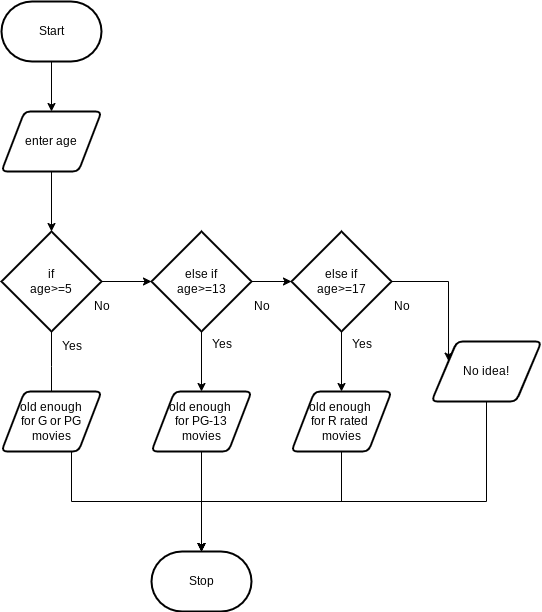

The diagram above was exported from draw.io. Its source (the exported page's mxGraphModel, read from the mxfile embedded in the PNG):
<mxGraphModel dx="1086" dy="706" grid="1" gridSize="10" guides="1" tooltips="1" connect="1" arrows="1" fold="1" page="1" pageScale="1" pageWidth="850" pageHeight="1100" math="0" shadow="0">
  <root>
    <mxCell id="0" />
    <mxCell id="1" parent="0" />
    <mxCell id="4" style="edgeStyle=orthogonalEdgeStyle;html=1;rounded=0;" parent="1" source="5" edge="1">
      <mxGeometry relative="1" as="geometry">
        <mxPoint x="300" y="420" as="targetPoint" />
      </mxGeometry>
    </mxCell>
    <mxCell id="2" value="Start" style="strokeWidth=2;html=1;shape=mxgraph.flowchart.terminator;whiteSpace=wrap;" parent="1" vertex="1">
      <mxGeometry x="250" y="20" width="100" height="60" as="geometry" />
    </mxCell>
    <mxCell id="6" value="" style="edgeStyle=orthogonalEdgeStyle;html=1;rounded=0;" edge="1" parent="1" source="7" target="5">
      <mxGeometry relative="1" as="geometry">
        <mxPoint x="430" y="80" as="sourcePoint" />
        <mxPoint x="430" y="650" as="targetPoint" />
      </mxGeometry>
    </mxCell>
    <mxCell id="10" value="" style="edgeStyle=orthogonalEdgeStyle;html=1;rounded=0;curved=0;" edge="1" parent="1" source="5" target="9">
      <mxGeometry relative="1" as="geometry" />
    </mxCell>
    <mxCell id="5" value="if&lt;div&gt;age&amp;gt;=5&lt;/div&gt;" style="strokeWidth=2;html=1;shape=mxgraph.flowchart.decision;whiteSpace=wrap;" vertex="1" parent="1">
      <mxGeometry x="250" y="250" width="100" height="100" as="geometry" />
    </mxCell>
    <mxCell id="8" value="" style="edgeStyle=orthogonalEdgeStyle;html=1;rounded=0;" edge="1" parent="1" source="2" target="7">
      <mxGeometry relative="1" as="geometry">
        <mxPoint x="430" y="80" as="sourcePoint" />
        <mxPoint x="430" y="260" as="targetPoint" />
      </mxGeometry>
    </mxCell>
    <mxCell id="7" value="enter age" style="shape=parallelogram;html=1;strokeWidth=2;perimeter=parallelogramPerimeter;whiteSpace=wrap;rounded=1;arcSize=12;size=0.23;" vertex="1" parent="1">
      <mxGeometry x="250" y="130" width="100" height="60" as="geometry" />
    </mxCell>
    <mxCell id="12" value="" style="edgeStyle=orthogonalEdgeStyle;html=1;rounded=0;curved=0;" edge="1" parent="1" source="9" target="11">
      <mxGeometry relative="1" as="geometry" />
    </mxCell>
    <mxCell id="22" value="" style="edgeStyle=none;html=1;" edge="1" parent="1" source="9" target="21">
      <mxGeometry relative="1" as="geometry" />
    </mxCell>
    <mxCell id="9" value="else if&lt;div&gt;age&amp;gt;=13&lt;/div&gt;" style="strokeWidth=2;html=1;shape=mxgraph.flowchart.decision;whiteSpace=wrap;" vertex="1" parent="1">
      <mxGeometry x="400" y="250" width="100" height="100" as="geometry" />
    </mxCell>
    <mxCell id="17" value="" style="edgeStyle=orthogonalEdgeStyle;html=1;entryX=0;entryY=0.25;entryDx=0;entryDy=0;rounded=0;curved=0;" edge="1" parent="1" source="11" target="18">
      <mxGeometry relative="1" as="geometry">
        <mxPoint x="740" y="388" as="targetPoint" />
      </mxGeometry>
    </mxCell>
    <mxCell id="24" style="edgeStyle=none;html=1;exitX=0.5;exitY=1;exitDx=0;exitDy=0;exitPerimeter=0;" edge="1" parent="1" source="11" target="23">
      <mxGeometry relative="1" as="geometry" />
    </mxCell>
    <mxCell id="11" value="else if&lt;div&gt;age&amp;gt;=17&lt;/div&gt;" style="strokeWidth=2;html=1;shape=mxgraph.flowchart.decision;whiteSpace=wrap;" vertex="1" parent="1">
      <mxGeometry x="540" y="250" width="100" height="100" as="geometry" />
    </mxCell>
    <mxCell id="13" value="No" style="text;html=1;align=center;verticalAlign=middle;resizable=0;points=[];autosize=1;strokeColor=none;fillColor=none;" vertex="1" parent="1">
      <mxGeometry x="330" y="310" width="40" height="30" as="geometry" />
    </mxCell>
    <mxCell id="14" value="No" style="text;html=1;align=center;verticalAlign=middle;resizable=0;points=[];autosize=1;strokeColor=none;fillColor=none;" vertex="1" parent="1">
      <mxGeometry x="490" y="310" width="40" height="30" as="geometry" />
    </mxCell>
    <mxCell id="15" value="No" style="text;html=1;align=center;verticalAlign=middle;resizable=0;points=[];autosize=1;strokeColor=none;fillColor=none;" vertex="1" parent="1">
      <mxGeometry x="630" y="310" width="40" height="30" as="geometry" />
    </mxCell>
    <mxCell id="18" value="No idea!" style="shape=parallelogram;html=1;strokeWidth=2;perimeter=parallelogramPerimeter;whiteSpace=wrap;rounded=1;arcSize=12;size=0.23;" vertex="1" parent="1">
      <mxGeometry x="680" y="360" width="110" height="60" as="geometry" />
    </mxCell>
    <mxCell id="20" value="old enough&lt;div&gt;for G or PG&lt;/div&gt;&lt;div&gt;movies&lt;/div&gt;" style="shape=parallelogram;html=1;strokeWidth=2;perimeter=parallelogramPerimeter;whiteSpace=wrap;rounded=1;arcSize=12;size=0.23;" vertex="1" parent="1">
      <mxGeometry x="250" y="410" width="100" height="60" as="geometry" />
    </mxCell>
    <mxCell id="27" style="edgeStyle=none;html=1;" edge="1" parent="1" source="21" target="25">
      <mxGeometry relative="1" as="geometry" />
    </mxCell>
    <mxCell id="21" value="old enough&amp;nbsp;&lt;div&gt;for PG-13&lt;/div&gt;&lt;div&gt;movies&lt;/div&gt;" style="shape=parallelogram;html=1;strokeWidth=2;perimeter=parallelogramPerimeter;whiteSpace=wrap;rounded=1;arcSize=12;size=0.23;" vertex="1" parent="1">
      <mxGeometry x="400" y="410" width="100" height="60" as="geometry" />
    </mxCell>
    <mxCell id="28" style="edgeStyle=elbowEdgeStyle;html=1;elbow=vertical;rounded=0;curved=0;" edge="1" parent="1" source="23">
      <mxGeometry relative="1" as="geometry">
        <mxPoint x="450" y="570" as="targetPoint" />
      </mxGeometry>
    </mxCell>
    <mxCell id="23" value="old enough&amp;nbsp;&lt;div&gt;for R rated&amp;nbsp;&lt;/div&gt;&lt;div&gt;movies&lt;/div&gt;" style="shape=parallelogram;html=1;strokeWidth=2;perimeter=parallelogramPerimeter;whiteSpace=wrap;rounded=1;arcSize=12;size=0.23;" vertex="1" parent="1">
      <mxGeometry x="540" y="410" width="100" height="60" as="geometry" />
    </mxCell>
    <mxCell id="25" value="Stop" style="strokeWidth=2;html=1;shape=mxgraph.flowchart.terminator;whiteSpace=wrap;" vertex="1" parent="1">
      <mxGeometry x="400" y="570" width="100" height="60" as="geometry" />
    </mxCell>
    <mxCell id="26" style="edgeStyle=elbowEdgeStyle;html=1;elbow=vertical;rounded=0;curved=0;" edge="1" parent="1">
      <mxGeometry relative="1" as="geometry">
        <mxPoint x="320.0042857142858" y="470.0014285714287" as="sourcePoint" />
        <mxPoint x="450" y="570" as="targetPoint" />
      </mxGeometry>
    </mxCell>
    <mxCell id="30" style="edgeStyle=elbowEdgeStyle;html=1;entryX=0.5;entryY=0;entryDx=0;entryDy=0;entryPerimeter=0;elbow=vertical;rounded=0;curved=0;" edge="1" parent="1" source="18" target="25">
      <mxGeometry relative="1" as="geometry">
        <Array as="points">
          <mxPoint x="510" y="520" />
        </Array>
      </mxGeometry>
    </mxCell>
    <mxCell id="31" value="Yes" style="text;html=1;align=center;verticalAlign=middle;resizable=0;points=[];autosize=1;strokeColor=none;fillColor=none;" vertex="1" parent="1">
      <mxGeometry x="300" y="350" width="40" height="30" as="geometry" />
    </mxCell>
    <mxCell id="32" value="Yes" style="text;html=1;align=center;verticalAlign=middle;resizable=0;points=[];autosize=1;strokeColor=none;fillColor=none;" vertex="1" parent="1">
      <mxGeometry x="450" y="348" width="40" height="30" as="geometry" />
    </mxCell>
    <mxCell id="33" value="Yes" style="text;html=1;align=center;verticalAlign=middle;resizable=0;points=[];autosize=1;strokeColor=none;fillColor=none;" vertex="1" parent="1">
      <mxGeometry x="590" y="348" width="40" height="30" as="geometry" />
    </mxCell>
  </root>
</mxGraphModel>